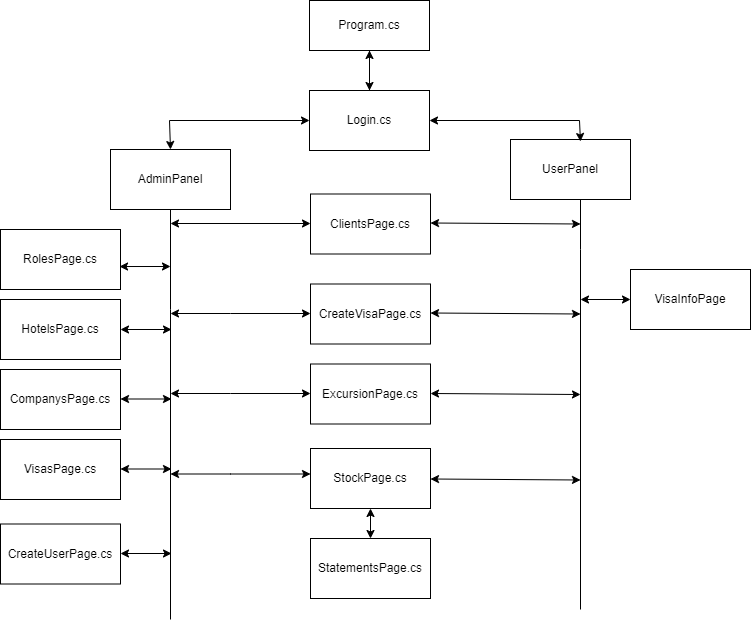

The diagram above was exported from draw.io. Its source (the exported page's mxGraphModel, read from the mxfile embedded in the PNG):
<mxGraphModel dx="880" dy="452" grid="0" gridSize="10" guides="1" tooltips="1" connect="1" arrows="1" fold="1" page="1" pageScale="1" pageWidth="827" pageHeight="1169" math="0" shadow="0">
  <root>
    <mxCell id="0" />
    <mxCell id="1" parent="0" />
    <mxCell id="naBvWtgwRm5KL8L7a83B-3" value="" style="edgeStyle=orthogonalEdgeStyle;rounded=0;orthogonalLoop=1;jettySize=auto;html=1;" parent="1" source="naBvWtgwRm5KL8L7a83B-1" target="naBvWtgwRm5KL8L7a83B-2" edge="1">
      <mxGeometry relative="1" as="geometry">
        <Array as="points">
          <mxPoint x="400" y="130" />
          <mxPoint x="400" y="130" />
        </Array>
      </mxGeometry>
    </mxCell>
    <mxCell id="naBvWtgwRm5KL8L7a83B-1" value="Program.cs" style="rounded=0;whiteSpace=wrap;html=1;" parent="1" vertex="1">
      <mxGeometry x="340" y="70" width="120" height="50" as="geometry" />
    </mxCell>
    <mxCell id="naBvWtgwRm5KL8L7a83B-4" style="edgeStyle=orthogonalEdgeStyle;rounded=0;orthogonalLoop=1;jettySize=auto;html=1;entryX=0.5;entryY=1;entryDx=0;entryDy=0;" parent="1" source="naBvWtgwRm5KL8L7a83B-2" target="naBvWtgwRm5KL8L7a83B-1" edge="1">
      <mxGeometry relative="1" as="geometry" />
    </mxCell>
    <mxCell id="naBvWtgwRm5KL8L7a83B-2" value="Login.cs" style="rounded=0;whiteSpace=wrap;html=1;" parent="1" vertex="1">
      <mxGeometry x="340" y="160" width="120" height="60" as="geometry" />
    </mxCell>
    <mxCell id="naBvWtgwRm5KL8L7a83B-5" value="AdminPanel" style="rounded=0;whiteSpace=wrap;html=1;" parent="1" vertex="1">
      <mxGeometry x="141" y="219" width="120" height="60" as="geometry" />
    </mxCell>
    <mxCell id="naBvWtgwRm5KL8L7a83B-6" value="UserPanel" style="whiteSpace=wrap;html=1;" parent="1" vertex="1">
      <mxGeometry x="541" y="209" width="120" height="60" as="geometry" />
    </mxCell>
    <mxCell id="naBvWtgwRm5KL8L7a83B-12" value="" style="endArrow=classic;startArrow=classic;html=1;rounded=0;exitX=0.5;exitY=0;exitDx=0;exitDy=0;entryX=0;entryY=0.5;entryDx=0;entryDy=0;" parent="1" source="naBvWtgwRm5KL8L7a83B-5" target="naBvWtgwRm5KL8L7a83B-2" edge="1">
      <mxGeometry width="50" height="50" relative="1" as="geometry">
        <mxPoint x="390" y="260" as="sourcePoint" />
        <mxPoint x="440" y="210" as="targetPoint" />
        <Array as="points">
          <mxPoint x="200" y="190" />
        </Array>
      </mxGeometry>
    </mxCell>
    <mxCell id="naBvWtgwRm5KL8L7a83B-13" value="" style="endArrow=classic;startArrow=classic;html=1;rounded=0;entryX=1;entryY=0.5;entryDx=0;entryDy=0;exitX=0.583;exitY=0.033;exitDx=0;exitDy=0;exitPerimeter=0;" parent="1" source="naBvWtgwRm5KL8L7a83B-6" target="naBvWtgwRm5KL8L7a83B-2" edge="1">
      <mxGeometry width="50" height="50" relative="1" as="geometry">
        <mxPoint x="500" y="240" as="sourcePoint" />
        <mxPoint x="550" y="190" as="targetPoint" />
        <Array as="points">
          <mxPoint x="610" y="190" />
        </Array>
      </mxGeometry>
    </mxCell>
    <mxCell id="naBvWtgwRm5KL8L7a83B-21" value="" style="endArrow=none;html=1;rounded=0;" parent="1" target="naBvWtgwRm5KL8L7a83B-5" edge="1">
      <mxGeometry width="50" height="50" relative="1" as="geometry">
        <mxPoint x="201" y="689" as="sourcePoint" />
        <mxPoint x="441" y="289" as="targetPoint" />
        <Array as="points">
          <mxPoint x="201" y="379" />
        </Array>
      </mxGeometry>
    </mxCell>
    <mxCell id="naBvWtgwRm5KL8L7a83B-22" value="" style="endArrow=none;html=1;rounded=0;" parent="1" edge="1">
      <mxGeometry width="50" height="50" relative="1" as="geometry">
        <mxPoint x="611" y="679" as="sourcePoint" />
        <mxPoint x="611" y="269" as="targetPoint" />
        <Array as="points">
          <mxPoint x="611" y="319" />
        </Array>
      </mxGeometry>
    </mxCell>
    <mxCell id="naBvWtgwRm5KL8L7a83B-23" value="ClientsPage.cs" style="rounded=0;whiteSpace=wrap;html=1;" parent="1" vertex="1">
      <mxGeometry x="341" y="263.5" width="120" height="60" as="geometry" />
    </mxCell>
    <mxCell id="naBvWtgwRm5KL8L7a83B-24" value="CreateVisaPage.cs" style="whiteSpace=wrap;html=1;" parent="1" vertex="1">
      <mxGeometry x="341" y="353.5" width="120" height="60" as="geometry" />
    </mxCell>
    <mxCell id="naBvWtgwRm5KL8L7a83B-25" value="ExcursionPage.cs" style="whiteSpace=wrap;html=1;" parent="1" vertex="1">
      <mxGeometry x="341" y="433.5" width="120" height="60" as="geometry" />
    </mxCell>
    <mxCell id="naBvWtgwRm5KL8L7a83B-26" value="StockPage.cs" style="whiteSpace=wrap;html=1;" parent="1" vertex="1">
      <mxGeometry x="341" y="518" width="120" height="60" as="geometry" />
    </mxCell>
    <mxCell id="naBvWtgwRm5KL8L7a83B-27" value="RolesPage.cs" style="whiteSpace=wrap;html=1;" parent="1" vertex="1">
      <mxGeometry x="31" y="299" width="120" height="60" as="geometry" />
    </mxCell>
    <mxCell id="naBvWtgwRm5KL8L7a83B-28" value="HotelsPage.cs&lt;br&gt;" style="whiteSpace=wrap;html=1;" parent="1" vertex="1">
      <mxGeometry x="31" y="369" width="120" height="60" as="geometry" />
    </mxCell>
    <mxCell id="naBvWtgwRm5KL8L7a83B-29" value="CompanysPage.cs" style="whiteSpace=wrap;html=1;" parent="1" vertex="1">
      <mxGeometry x="31" y="439" width="120" height="60" as="geometry" />
    </mxCell>
    <mxCell id="naBvWtgwRm5KL8L7a83B-30" value="VisasPage.cs" style="whiteSpace=wrap;html=1;" parent="1" vertex="1">
      <mxGeometry x="31" y="509" width="120" height="60" as="geometry" />
    </mxCell>
    <mxCell id="naBvWtgwRm5KL8L7a83B-31" value="VisaInfoPage" style="whiteSpace=wrap;html=1;" parent="1" vertex="1">
      <mxGeometry x="661" y="339" width="120" height="60" as="geometry" />
    </mxCell>
    <mxCell id="naBvWtgwRm5KL8L7a83B-32" value="StatementsPage.cs" style="whiteSpace=wrap;html=1;" parent="1" vertex="1">
      <mxGeometry x="341" y="608" width="120" height="60" as="geometry" />
    </mxCell>
    <mxCell id="naBvWtgwRm5KL8L7a83B-34" value="" style="endArrow=classic;startArrow=classic;html=1;rounded=0;entryX=0;entryY=0.5;entryDx=0;entryDy=0;" parent="1" edge="1">
      <mxGeometry width="50" height="50" relative="1" as="geometry">
        <mxPoint x="201" y="383" as="sourcePoint" />
        <mxPoint x="341" y="383" as="targetPoint" />
        <Array as="points">
          <mxPoint x="261" y="383" />
        </Array>
      </mxGeometry>
    </mxCell>
    <mxCell id="naBvWtgwRm5KL8L7a83B-35" value="" style="endArrow=classic;startArrow=classic;html=1;rounded=0;entryX=0;entryY=0.5;entryDx=0;entryDy=0;" parent="1" edge="1">
      <mxGeometry width="50" height="50" relative="1" as="geometry">
        <mxPoint x="201" y="463" as="sourcePoint" />
        <mxPoint x="341" y="463" as="targetPoint" />
        <Array as="points">
          <mxPoint x="261" y="463" />
        </Array>
      </mxGeometry>
    </mxCell>
    <mxCell id="naBvWtgwRm5KL8L7a83B-36" value="" style="endArrow=classic;startArrow=classic;html=1;rounded=0;entryX=0;entryY=0.5;entryDx=0;entryDy=0;" parent="1" edge="1">
      <mxGeometry width="50" height="50" relative="1" as="geometry">
        <mxPoint x="201" y="543.5" as="sourcePoint" />
        <mxPoint x="341" y="543.5" as="targetPoint" />
        <Array as="points">
          <mxPoint x="261" y="543.5" />
        </Array>
      </mxGeometry>
    </mxCell>
    <mxCell id="naBvWtgwRm5KL8L7a83B-37" value="" style="endArrow=classic;startArrow=classic;html=1;rounded=0;entryX=0;entryY=0.5;entryDx=0;entryDy=0;" parent="1" edge="1">
      <mxGeometry width="50" height="50" relative="1" as="geometry">
        <mxPoint x="201" y="293" as="sourcePoint" />
        <mxPoint x="341" y="293" as="targetPoint" />
      </mxGeometry>
    </mxCell>
    <mxCell id="naBvWtgwRm5KL8L7a83B-38" value="" style="endArrow=classic;startArrow=classic;html=1;rounded=0;" parent="1" edge="1">
      <mxGeometry width="50" height="50" relative="1" as="geometry">
        <mxPoint x="461" y="292.5" as="sourcePoint" />
        <mxPoint x="611" y="293.5" as="targetPoint" />
      </mxGeometry>
    </mxCell>
    <mxCell id="naBvWtgwRm5KL8L7a83B-39" value="" style="endArrow=classic;startArrow=classic;html=1;rounded=0;" parent="1" edge="1">
      <mxGeometry width="50" height="50" relative="1" as="geometry">
        <mxPoint x="461" y="382.5" as="sourcePoint" />
        <mxPoint x="611" y="383.5" as="targetPoint" />
      </mxGeometry>
    </mxCell>
    <mxCell id="naBvWtgwRm5KL8L7a83B-40" value="" style="endArrow=classic;startArrow=classic;html=1;rounded=0;" parent="1" edge="1">
      <mxGeometry width="50" height="50" relative="1" as="geometry">
        <mxPoint x="461" y="463" as="sourcePoint" />
        <mxPoint x="611" y="464" as="targetPoint" />
      </mxGeometry>
    </mxCell>
    <mxCell id="naBvWtgwRm5KL8L7a83B-41" value="" style="endArrow=classic;startArrow=classic;html=1;rounded=0;" parent="1" edge="1">
      <mxGeometry width="50" height="50" relative="1" as="geometry">
        <mxPoint x="461" y="548.5" as="sourcePoint" />
        <mxPoint x="611" y="549.5" as="targetPoint" />
      </mxGeometry>
    </mxCell>
    <mxCell id="naBvWtgwRm5KL8L7a83B-43" value="" style="endArrow=classic;startArrow=classic;html=1;rounded=0;entryX=0;entryY=0.5;entryDx=0;entryDy=0;" parent="1" target="naBvWtgwRm5KL8L7a83B-31" edge="1">
      <mxGeometry width="50" height="50" relative="1" as="geometry">
        <mxPoint x="611" y="369" as="sourcePoint" />
        <mxPoint x="651" y="359" as="targetPoint" />
      </mxGeometry>
    </mxCell>
    <mxCell id="naBvWtgwRm5KL8L7a83B-44" value="CreateUserPage.cs" style="whiteSpace=wrap;html=1;" parent="1" vertex="1">
      <mxGeometry x="31" y="593.5" width="120" height="60" as="geometry" />
    </mxCell>
    <mxCell id="naBvWtgwRm5KL8L7a83B-45" value="" style="endArrow=classic;startArrow=classic;html=1;rounded=0;exitX=0.992;exitY=0.617;exitDx=0;exitDy=0;exitPerimeter=0;" parent="1" source="naBvWtgwRm5KL8L7a83B-27" edge="1">
      <mxGeometry width="50" height="50" relative="1" as="geometry">
        <mxPoint x="151" y="369" as="sourcePoint" />
        <mxPoint x="201" y="336" as="targetPoint" />
      </mxGeometry>
    </mxCell>
    <mxCell id="naBvWtgwRm5KL8L7a83B-46" value="" style="endArrow=classic;startArrow=classic;html=1;rounded=0;exitX=0.992;exitY=0.617;exitDx=0;exitDy=0;exitPerimeter=0;" parent="1" edge="1">
      <mxGeometry width="50" height="50" relative="1" as="geometry">
        <mxPoint x="151" y="399" as="sourcePoint" />
        <mxPoint x="202" y="399" as="targetPoint" />
      </mxGeometry>
    </mxCell>
    <mxCell id="naBvWtgwRm5KL8L7a83B-47" value="" style="endArrow=classic;startArrow=classic;html=1;rounded=0;exitX=0.992;exitY=0.617;exitDx=0;exitDy=0;exitPerimeter=0;" parent="1" edge="1">
      <mxGeometry width="50" height="50" relative="1" as="geometry">
        <mxPoint x="151" y="468.5" as="sourcePoint" />
        <mxPoint x="202" y="468.5" as="targetPoint" />
      </mxGeometry>
    </mxCell>
    <mxCell id="naBvWtgwRm5KL8L7a83B-48" value="" style="endArrow=classic;startArrow=classic;html=1;rounded=0;exitX=0.992;exitY=0.617;exitDx=0;exitDy=0;exitPerimeter=0;" parent="1" edge="1">
      <mxGeometry width="50" height="50" relative="1" as="geometry">
        <mxPoint x="151" y="538.5" as="sourcePoint" />
        <mxPoint x="202" y="538.5" as="targetPoint" />
      </mxGeometry>
    </mxCell>
    <mxCell id="naBvWtgwRm5KL8L7a83B-49" value="" style="endArrow=classic;startArrow=classic;html=1;rounded=0;exitX=0.992;exitY=0.617;exitDx=0;exitDy=0;exitPerimeter=0;" parent="1" edge="1">
      <mxGeometry width="50" height="50" relative="1" as="geometry">
        <mxPoint x="151" y="623" as="sourcePoint" />
        <mxPoint x="202" y="623" as="targetPoint" />
      </mxGeometry>
    </mxCell>
    <mxCell id="naBvWtgwRm5KL8L7a83B-50" value="" style="endArrow=classic;startArrow=classic;html=1;rounded=0;entryX=0.5;entryY=1;entryDx=0;entryDy=0;exitX=0.5;exitY=0;exitDx=0;exitDy=0;" parent="1" source="naBvWtgwRm5KL8L7a83B-32" target="naBvWtgwRm5KL8L7a83B-26" edge="1">
      <mxGeometry width="50" height="50" relative="1" as="geometry">
        <mxPoint x="361" y="612" as="sourcePoint" />
        <mxPoint x="411" y="562" as="targetPoint" />
      </mxGeometry>
    </mxCell>
  </root>
</mxGraphModel>